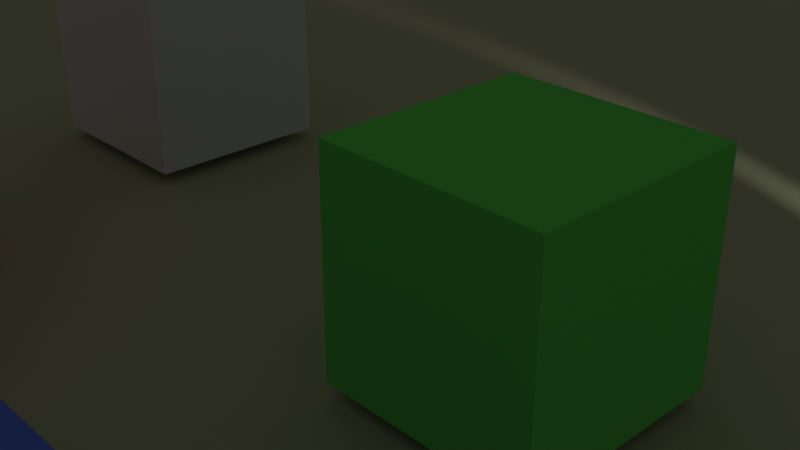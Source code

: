 # Source: sample.blend  (saved by Blender 2.82.7; exported with 4.5.12 LTS)
import bpy
from mathutils import Matrix  # noqa: F401  (used for matrix-valued properties, if any)

bpy.ops.wm.read_factory_settings(use_empty=True)
scene = bpy.context.scene
scene.name = 'Scene'

# ---- collections
col_collection = bpy.data.collections.new('Collection'); scene.collection.children.link(col_collection)

# ---- materials (node trees are filled in below, after node groups)
mat_material_001 = bpy.data.materials.new('Material.001')
mat_material_001.use_transparent_shadow = False
mat_material_004 = bpy.data.materials.new('Material.004')
mat_material_004.use_transparent_shadow = False
mat_material_004.diffuse_color = (0.5117, 0.5324, 0.334, 1.0)
mat_material_002 = bpy.data.materials.new('Material.002')
mat_material_002.use_transparent_shadow = False
mat_material_002.diffuse_color = (0.1729, 0.8, 0.1352, 1.0)
mat_material_003 = bpy.data.materials.new('Material.003')
mat_material_003.use_transparent_shadow = False
mat_material = bpy.data.materials.new('Material')
mat_material.alpha_threshold = 0.0
mat_material.use_transparent_shadow = False
mat_material.diffuse_color = (0.8, 0.08448, 0.1268, 1.0)
mat_material.line_color = (0.0, 0.0, 0.0, 1.0)

# ---- material node trees
mat_material_001.use_nodes = True; mat_material_001.node_tree.nodes.clear()
_N = mat_material_001.node_tree.nodes; _L = mat_material_001.node_tree.links
n0 = _N.new('ShaderNodeOutputMaterial'); n0.name = 'Material Output'; n0.location = (300, 300)
n1 = _N.new('ShaderNodeBsdfPrincipled'); n1.name = 'Principled BSDF'; n1.location = (10, 300)
n1.distribution = 'GGX'
n1.subsurface_method = 'BURLEY'
n1.inputs[0].default_value = (0.1062, 0.2105, 0.8, 1.0)
n1.inputs[3].default_value = 1.45
n1.inputs[27].default_value = (0.0, 0.0, 0.0, 1.0)
n1.inputs[28].default_value = 1.0
_L.new(n1.outputs[0], n0.inputs[0])
n0.is_active_output = True

# ---- world
world_world = bpy.data.worlds.new('World'); scene.world = world_world
world_world.use_nodes = True; world_world.node_tree.nodes.clear()
_N = world_world.node_tree.nodes; _L = world_world.node_tree.links
n0 = _N.new('ShaderNodeOutputWorld'); n0.name = 'World Output'; n0.location = (300, 300)
n1 = _N.new('ShaderNodeBackground'); n1.name = 'Background'; n1.location = (10, 300)
n1.inputs[0].default_value = (0.05088, 0.05088, 0.05088, 1.0)
_L.new(n1.outputs[0], n0.inputs[0])
n0.is_active_output = True
world_world.color = (0.05088, 0.05088, 0.05088)
world_world.use_sun_shadow = False
world_world.sun_shadow_jitter_overblur = 0.0

# ---- cameras
cam_camera = bpy.data.cameras.new('Camera')
cam_camera.clip_end = 100.0
cam_camera.ortho_scale = 7.314

# ---- lights
light_light = bpy.data.lights.new('Light', 'SPOT')
light_light.transmission_factor = 0.0
light_light.energy = 1000.0
light_light.shadow_soft_size = 0.1
light_light.shadow_maximum_resolution = 0.006
light_light.use_absolute_resolution = True
light_light.spot_size = 2.356

# ---- meshes
me_cube = bpy.data.meshes.new('Cube')
me_cube.from_pydata([(1.0, 1.0, 1.0), (1.0, 1.0, -1.0), (1.0, -1.0, 1.0), (1.0, -1.0, -1.0), (-1.0, 1.0, 1.0), (-1.0, 1.0, -1.0), (-1.0, -1.0, 1.0), (-1.0, -1.0, -1.0)], [], [(0, 4, 6, 2), (3, 2, 6, 7), (7, 6, 4, 5), (5, 1, 3, 7), (1, 0, 2, 3), (5, 4, 0, 1)])
_uv = me_cube.uv_layers.new(name='UVMap')
_uv.uv.foreach_set('vector', [0.625, 0.5, 0.875, 0.5, 0.875, 0.75, 0.625, 0.75, 0.375, 0.75, 0.625, 0.75, 0.625, 1.0, 0.375, 1.0, 0.375, 0.0, 0.625, 0.0, 0.625, 0.25, 0.375, 0.25, 0.125, 0.5, 0.375, 0.5, 0.375, 0.75, 0.125, 0.75, 0.375, 0.5, 0.625, 0.5, 0.625, 0.75, 0.375, 0.75, 0.375, 0.25, 0.625, 0.25, 0.625, 0.5, 0.375, 0.5])
me_cube.materials.append(mat_material_001)
me_cube.use_remesh_preserve_volume = False
me_cube.use_remesh_preserve_attributes = False
me_cube.use_mirror_vertex_groups = False
me_cube.update()
me_sphere = bpy.data.meshes.new('Sphere')
me_sphere.from_pydata([(0.0, 0.9239, -0.3827), (0.0, 0.7071, -0.7071), (0.0, 0.3827, -0.9239), (0.4619, 0.8001, -0.3827), (0.3536, 0.6124, -0.7071), (0.1913, 0.3314, -0.9239), (0.8001, 0.4619, -0.3827), (0.6124, 0.3536, -0.7071), (0.3314, 0.1913, -0.9239), (0.9239, 1.096e-07, -0.3827), (0.7071, 1.394e-07, -0.7071), (0.3827, 1.543e-07, -0.9239), (0.8001, -0.4619, -0.3827), (0.6124, -0.3536, -0.7071), (0.3314, -0.1913, -0.9239), (0.4619, -0.8001, -0.3827), (0.3536, -0.6124, -0.7071), (0.1913, -0.3314, -0.9239), (-4.57e-08, -0.9239, -0.3827), (-4.57e-08, -0.7071, -0.7071), (-1.589e-08, -0.3827, -0.9239), (-0.4619, -0.8001, -0.3827), (-0.3536, -0.6124, -0.7071), (-0.1913, -0.3314, -0.9239), (-0.8001, -0.4619, -0.3827), (-0.6124, -0.3536, -0.7071), (-0.3314, -0.1913, -0.9239), (-0.9239, 1.99e-07, -0.3827), (-0.7071, 2.288e-07, -0.7071), (-0.3827, 1.692e-07, -0.9239), (-0.8001, 0.4619, -0.3827), (-0.6124, 0.3536, -0.7071), (-0.3314, 0.1913, -0.9239), (0.0, 1.51e-07, -1.0), (-0.4619, 0.8001, -0.3827), (-0.3536, 0.6124, -0.7071), (-0.1913, 0.3314, -0.9239)], [], [(33, 2, 5), (1, 0, 3, 4), (2, 1, 4, 5), (5, 4, 7, 8), (33, 5, 8), (4, 3, 6, 7), (8, 7, 10, 11), (33, 8, 11), (7, 6, 9, 10), (33, 11, 14), (10, 9, 12, 13), (11, 10, 13, 14), (13, 12, 15, 16), (14, 13, 16, 17), (33, 14, 17), (17, 16, 19, 20), (33, 17, 20), (16, 15, 18, 19), (33, 20, 23), (19, 18, 21, 22), (20, 19, 22, 23), (33, 23, 26), (22, 21, 24, 25), (23, 22, 25, 26), (26, 25, 28, 29), (33, 26, 29), (25, 24, 27, 28), (29, 28, 31, 32), (33, 29, 32), (28, 27, 30, 31), (33, 32, 36), (31, 30, 34, 35), (32, 31, 35, 36), (33, 36, 2), (35, 34, 0, 1), (36, 35, 1, 2)])
_uv = me_sphere.uv_layers.new(name='UVMap')
_uv.uv.foreach_set('vector', [0.7083, 0.0, 0.75, 0.125, 0.6667, 0.125, 0.75, 0.25, 0.75, 0.375, 0.6667, 0.375, 0.6667, 0.25, 0.75, 0.125, 0.75, 0.25, 0.6667, 0.25, 0.6667, 0.125, 0.6667, 0.125, 0.6667, 0.25, 0.5833, 0.25, 0.5833, 0.125, 0.625, 0.0, 0.6667, 0.125, 0.5833, 0.125, 0.6667, 0.25, 0.6667, 0.375, 0.5833, 0.375, 0.5833, 0.25, 0.5833, 0.125, 0.5833, 0.25, 0.5, 0.25, 0.5, 0.125, 0.5417, 0.0, 0.5833, 0.125, 0.5, 0.125, 0.5833, 0.25, 0.5833, 0.375, 0.5, 0.375, 0.5, 0.25, 0.4583, 0.0, 0.5, 0.125, 0.4167, 0.125, 0.5, 0.25, 0.5, 0.375, 0.4167, 0.375, 0.4167, 0.25, 0.5, 0.125, 0.5, 0.25, 0.4167, 0.25, 0.4167, 0.125, 0.4167, 0.25, 0.4167, 0.375, 0.3333, 0.375, 0.3333, 0.25, 0.4167, 0.125, 0.4167, 0.25, 0.3333, 0.25, 0.3333, 0.125, 0.375, 0.0, 0.4167, 0.125, 0.3333, 0.125, 0.3333, 0.125, 0.3333, 0.25, 0.25, 0.25, 0.25, 0.125, 0.2917, 0.0, 0.3333, 0.125, 0.25, 0.125, 0.3333, 0.25, 0.3333, 0.375, 0.25, 0.375, 0.25, 0.25, 0.2083, 0.0, 0.25, 0.125, 0.1667, 0.125, 0.25, 0.25, 0.25, 0.375, 0.1667, 0.375, 0.1667, 0.25, 0.25, 0.125, 0.25, 0.25, 0.1667, 0.25, 0.1667, 0.125, 0.125, 0.0, 0.1667, 0.125, 0.08333, 0.125, 0.1667, 0.25, 0.1667, 0.375, 0.08333, 0.375, 0.08333, 0.25, 0.1667, 0.125, 0.1667, 0.25, 0.08333, 0.25, 0.08333, 0.125, 0.08333, 0.125, 0.08333, 0.25, 0.0, 0.25, 0.0, 0.125, 0.04167, 0.0, 0.08333, 0.125, 0.0, 0.125, 0.08333, 0.25, 0.08333, 0.375, 0.0, 0.375, 0.0, 0.25, 1.0, 0.125, 1.0, 0.25, 0.9167, 0.25, 0.9167, 0.125, 0.9583, 0.0, 1.0, 0.125, 0.9167, 0.125, 1.0, 0.25, 1.0, 0.375, 0.9167, 0.375, 0.9167, 0.25, 0.875, 0.0, 0.9167, 0.125, 0.8333, 0.125, 0.9167, 0.25, 0.9167, 0.375, 0.8333, 0.375, 0.8333, 0.25, 0.9167, 0.125, 0.9167, 0.25, 0.8333, 0.25, 0.8333, 0.125, 0.7917, 0.0, 0.8333, 0.125, 0.75, 0.125, 0.8333, 0.25, 0.8333, 0.375, 0.75, 0.375, 0.75, 0.25, 0.8333, 0.125, 0.8333, 0.25, 0.75, 0.25, 0.75, 0.125])
me_sphere.use_remesh_fix_poles = True
me_sphere.use_remesh_preserve_attributes = False
me_sphere.use_mirror_vertex_groups = False
me_sphere.update()
me_plane = bpy.data.meshes.new('Plane')
me_plane.from_pydata([(-1.0, -1.0, 0.0), (1.0, -1.0, 0.0), (-1.0, 1.0, 0.0), (1.0, 1.0, 0.0)], [], [(0, 1, 3, 2)])
_uv = me_plane.uv_layers.new(name='UVMap')
_uv.uv.foreach_set('vector', [0.0, 0.0, 1.0, 0.0, 1.0, 1.0, 0.0, 1.0])
me_plane.materials.append(mat_material_004)
me_plane.use_remesh_fix_poles = True
me_plane.use_remesh_preserve_attributes = False
me_plane.use_mirror_vertex_groups = False
me_plane.update()
me_cube_001 = bpy.data.meshes.new('Cube.001')
me_cube_001.from_pydata([(1.0, 1.0, 1.0), (1.0, 1.0, -1.0), (1.0, -1.0, 1.0), (1.0, -1.0, -1.0), (-1.0, 1.0, 1.0), (-1.0, 1.0, -1.0), (-1.0, -1.0, 1.0), (-1.0, -1.0, -1.0)], [], [(0, 4, 6, 2), (3, 2, 6, 7), (7, 6, 4, 5), (5, 1, 3, 7), (1, 0, 2, 3), (5, 4, 0, 1)])
_uv = me_cube_001.uv_layers.new(name='UVMap')
_uv.uv.foreach_set('vector', [0.625, 0.5, 0.875, 0.5, 0.875, 0.75, 0.625, 0.75, 0.375, 0.75, 0.625, 0.75, 0.625, 1.0, 0.375, 1.0, 0.375, 0.0, 0.625, 0.0, 0.625, 0.25, 0.375, 0.25, 0.125, 0.5, 0.375, 0.5, 0.375, 0.75, 0.125, 0.75, 0.375, 0.5, 0.625, 0.5, 0.625, 0.75, 0.375, 0.75, 0.375, 0.25, 0.625, 0.25, 0.625, 0.5, 0.375, 0.5])
me_cube_001.materials.append(mat_material_002)
me_cube_001.use_remesh_preserve_volume = False
me_cube_001.use_remesh_preserve_attributes = False
me_cube_001.use_mirror_vertex_groups = False
me_cube_001.update()
me_cube_002 = bpy.data.meshes.new('Cube.002')
me_cube_002.from_pydata([(1.0, 1.0, 1.0), (1.0, 1.0, -1.0), (1.0, -1.0, 1.0), (1.0, -1.0, -1.0), (-1.0, 1.0, 1.0), (-1.0, 1.0, -1.0), (-1.0, -1.0, 1.0), (-1.0, -1.0, -1.0)], [], [(0, 4, 6, 2), (3, 2, 6, 7), (7, 6, 4, 5), (5, 1, 3, 7), (1, 0, 2, 3), (5, 4, 0, 1)])
_uv = me_cube_002.uv_layers.new(name='UVMap')
_uv.uv.foreach_set('vector', [0.625, 0.5, 0.875, 0.5, 0.875, 0.75, 0.625, 0.75, 0.375, 0.75, 0.625, 0.75, 0.625, 1.0, 0.375, 1.0, 0.375, 0.0, 0.625, 0.0, 0.625, 0.25, 0.375, 0.25, 0.125, 0.5, 0.375, 0.5, 0.375, 0.75, 0.125, 0.75, 0.375, 0.5, 0.625, 0.5, 0.625, 0.75, 0.375, 0.75, 0.375, 0.25, 0.625, 0.25, 0.625, 0.5, 0.375, 0.5])
me_cube_002.materials.append(mat_material_003)
me_cube_002.use_remesh_preserve_volume = False
me_cube_002.use_remesh_preserve_attributes = False
me_cube_002.use_mirror_vertex_groups = False
me_cube_002.update()
me_cube_003 = bpy.data.meshes.new('Cube.003')
me_cube_003.from_pydata([(1.0, 1.0, 1.0), (1.0, 1.0, -1.0), (1.0, -1.0, 1.0), (1.0, -1.0, -1.0), (-1.0, 1.0, 1.0), (-1.0, 1.0, -1.0), (-1.0, -1.0, 1.0), (-1.0, -1.0, -1.0)], [], [(0, 4, 6, 2), (3, 2, 6, 7), (7, 6, 4, 5), (5, 1, 3, 7), (1, 0, 2, 3), (5, 4, 0, 1)])
_uv = me_cube_003.uv_layers.new(name='UVMap')
_uv.uv.foreach_set('vector', [0.625, 0.5, 0.875, 0.5, 0.875, 0.75, 0.625, 0.75, 0.375, 0.75, 0.625, 0.75, 0.625, 1.0, 0.375, 1.0, 0.375, 0.0, 0.625, 0.0, 0.625, 0.25, 0.375, 0.25, 0.125, 0.5, 0.375, 0.5, 0.375, 0.75, 0.125, 0.75, 0.375, 0.5, 0.625, 0.5, 0.625, 0.75, 0.375, 0.75, 0.375, 0.25, 0.625, 0.25, 0.625, 0.5, 0.375, 0.5])
me_cube_003.materials.append(mat_material)
me_cube_003.use_remesh_preserve_volume = False
me_cube_003.use_remesh_preserve_attributes = False
me_cube_003.use_mirror_vertex_groups = False
me_cube_003.update()
me_cube_004 = bpy.data.meshes.new('Cube.004')
me_cube_004.from_pydata([(1.0, 1.0, 1.0), (1.0, 1.0, -1.0), (1.0, -1.0, 1.0), (1.0, -1.0, -1.0), (-1.0, 1.0, 1.0), (-1.0, 1.0, -1.0), (-1.0, -1.0, 1.0), (-1.0, -1.0, -1.0)], [], [(0, 4, 6, 2), (3, 2, 6, 7), (7, 6, 4, 5), (5, 1, 3, 7), (1, 0, 2, 3), (5, 4, 0, 1)])
_uv = me_cube_004.uv_layers.new(name='UVMap')
_uv.uv.foreach_set('vector', [0.625, 0.5, 0.875, 0.5, 0.875, 0.75, 0.625, 0.75, 0.375, 0.75, 0.625, 0.75, 0.625, 1.0, 0.375, 1.0, 0.375, 0.0, 0.625, 0.0, 0.625, 0.25, 0.375, 0.25, 0.125, 0.5, 0.375, 0.5, 0.375, 0.75, 0.125, 0.75, 0.375, 0.5, 0.625, 0.5, 0.625, 0.75, 0.375, 0.75, 0.375, 0.25, 0.625, 0.25, 0.625, 0.5, 0.375, 0.5])
me_cube_004.materials.append(mat_material)
me_cube_004.use_remesh_preserve_volume = False
me_cube_004.use_remesh_preserve_attributes = False
me_cube_004.use_mirror_vertex_groups = False
me_cube_004.update()

# ---- objects
ob_cube = bpy.data.objects.new('Cube', me_cube)
ob_light = bpy.data.objects.new('Light', light_light)
ob_camera = bpy.data.objects.new('Camera', cam_camera)
ob_sphere = bpy.data.objects.new('Sphere', me_sphere)
ob_plane = bpy.data.objects.new('Plane', me_plane)
ob_cube_001 = bpy.data.objects.new('Cube.001', me_cube_001)
ob_cube_002 = bpy.data.objects.new('Cube.002', me_cube_002)
ob_cube_003 = bpy.data.objects.new('Cube.003', me_cube_003)
ob_cube_004 = bpy.data.objects.new('Cube.004', me_cube_004)

# ---- transforms, parenting, visibility, modifiers, constraints
ob_cube.location = (33.86, 2.548, 0.1558)
ob_cube.lock_rotations_4d = False
ob_cube.empty_display_type = 'ARROWS'
ob_cube.lineart.crease_threshold = 0.0
ob_light.location = (34.48, 10.01, 4.931)
ob_light.rotation_euler = (0.6503, 0.6766, 1.866)
ob_light.lock_rotations_4d = False
ob_light.empty_display_type = 'ARROWS'
ob_light.color = (0.0, 0.0, 0.0, 0.0)
ob_light.lineart.crease_threshold = 0.0
ob_camera.location = (37.77, 2.075, 3.985)
ob_camera.rotation_euler = (1.109, 0.0, 0.8149)
ob_camera.lock_rotations_4d = False
ob_camera.empty_display_type = 'ARROWS'
ob_camera.color = (0.0, 0.0, 0.0, 0.0)
ob_camera.display_type = 'WIRE'
ob_camera.lineart.crease_threshold = 0.0
ob_sphere.parent = ob_light
ob_sphere.location = (0.0, 0.0, 0.0)
ob_sphere.lineart.crease_threshold = 0.0
ob_plane.location = (34.72, 9.969, -0.973)
ob_plane.scale = (17.38, 17.38, 17.38)
ob_plane.lineart.crease_threshold = 0.0
ob_cube_001.location = (33.28, 7.485, 0.1558)
ob_cube_001.lock_rotations_4d = False
ob_cube_001.empty_display_type = 'ARROWS'
ob_cube_001.lineart.crease_threshold = 0.0
ob_cube_002.location = (27.1, 8.73, 0.1558)
ob_cube_002.lock_rotations_4d = False
ob_cube_002.empty_display_type = 'ARROWS'
ob_cube_002.lineart.crease_threshold = 0.0
ob_cube_003.location = (28.52, 0.4513, 0.1558)
ob_cube_003.lock_rotations_4d = False
ob_cube_003.empty_display_type = 'ARROWS'
ob_cube_003.lineart.crease_threshold = 0.0
ob_cube_004.location = (27.98, 4.268, 0.1558)
ob_cube_004.lock_rotations_4d = False
ob_cube_004.empty_display_type = 'ARROWS'
ob_cube_004.lineart.crease_threshold = 0.0

# ---- collection membership
col_collection.objects.link(ob_cube)
col_collection.objects.link(ob_light)
col_collection.objects.link(ob_camera)
col_collection.objects.link(ob_sphere)
col_collection.objects.link(ob_plane)
col_collection.objects.link(ob_cube_001)
col_collection.objects.link(ob_cube_002)
col_collection.objects.link(ob_cube_003)
col_collection.objects.link(ob_cube_004)

# ---- scene / render settings (as saved in the file)
scene.camera = ob_camera
scene.frame_start = 1; scene.frame_end = 250; scene.frame_set(1)
scene.render.engine = 'BLENDER_EEVEE_NEXT'
scene.cycles.use_denoising = False
scene.cycles.samples = 128
scene.cycles.sampling_pattern = 'TABULATED_SOBOL'
scene.cycles.use_adaptive_sampling = False
scene.cycles.use_light_tree = False
scene.view_settings.view_transform = 'Filmic'
bpy.context.view_layer.update()
